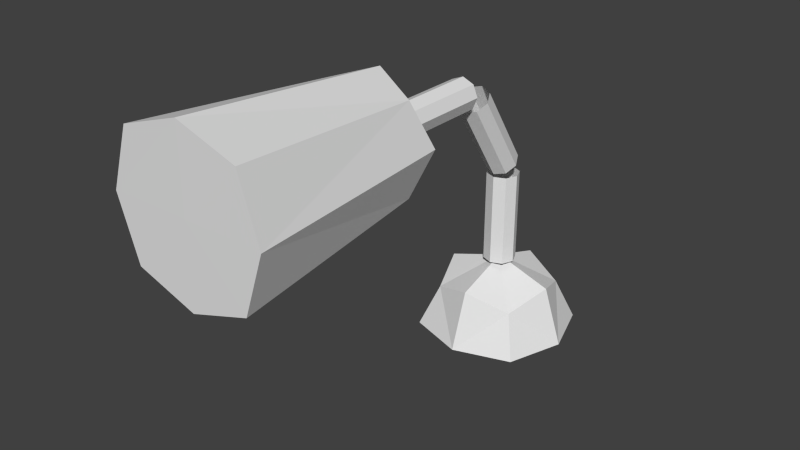# Source: luxor.blend  (saved by Blender 2.67.0; exported with 4.5.12 LTS)
import bpy
from mathutils import Matrix  # noqa: F401  (used for matrix-valued properties, if any)

bpy.ops.wm.read_factory_settings(use_empty=True)
scene = bpy.context.scene
scene.name = 'Scene'

# ---- collections
col_collection_1 = bpy.data.collections.new('Collection 1'); scene.collection.children.link(col_collection_1)

# ---- world
world_world = bpy.data.worlds.new('World'); scene.world = world_world
world_world.color = (0.05088, 0.05088, 0.05088)
world_world.use_sun_shadow = False
world_world.sun_shadow_jitter_overblur = 0.0
world_world.cycles.sampling_method = 'MANUAL'
world_world.cycles.sample_map_resolution = 256

# ---- meshes
me_cube_001 = bpy.data.meshes.new('Cube.001')
me_cube_001.from_pydata([(-1.0, 0.0, 0.0), (0.0, 1.0, 0.0), (1.0, 0.0, 0.0), (0.0, -1.0, 0.0), (0.0, 0.0, 1.0), (-0.75, 0.0, 0.75), (-0.75, 0.75, 0.0), (-0.75, -0.75, 0.0), (0.0, 0.75, 0.75), (0.75, 0.75, 0.0), (0.75, 0.0, 0.75), (0.75, -0.75, 0.0), (0.0, -0.75, 0.75), (0.0, 0.0, -0.003424), (-0.5556, -0.5556, 0.5556), (-0.5556, 0.5556, 0.5556), (0.5556, 0.5556, 0.5556), (0.5556, -0.5556, 0.5556), (-0.002979, 0.2139, 0.974), (-0.002979, 0.2139, 2.205), (0.1485, 0.1511, 0.974), (0.1485, 0.1511, 2.205), (0.2112, -0.0003327, 0.974), (0.2112, -0.0003327, 2.205), (0.1485, -0.1518, 0.974), (0.1485, -0.1518, 2.205), (-0.002979, -0.2145, 0.974), (-0.002979, -0.2145, 2.205), (-0.1544, -0.1518, 0.974), (-0.1544, -0.1518, 2.205), (-0.2172, -0.0003327, 0.974), (-0.2172, -0.0003327, 2.205), (-0.1544, 0.1511, 0.974), (-0.1544, 0.1511, 2.205), (-0.002979, 0.142, 2.48), (-0.002979, -0.5324, 3.51), (0.1485, 0.08953, 2.446), (0.1485, -0.5849, 3.476), (0.2112, -0.03719, 2.363), (0.2112, -0.7116, 3.393), (0.1485, -0.1639, 2.28), (0.1485, -0.8383, 3.31), (-0.002979, -0.2164, 2.246), (-0.002979, -0.8908, 3.276), (-0.1544, -0.1639, 2.28), (-0.1544, -0.8383, 3.31), (-0.2172, -0.03719, 2.363), (-0.2172, -0.7116, 3.393), (-0.1544, 0.08953, 2.446), (-0.1544, -0.5849, 3.476), (-0.002979, -0.9195, 3.735), (-0.002979, -2.151, 3.727), (0.1485, -0.9192, 3.672), (0.1485, -2.15, 3.665), (0.2112, -0.9183, 3.52), (0.2112, -2.149, 3.513), (0.1485, -0.9174, 3.369), (0.1485, -2.148, 3.362), (-0.002979, -0.917, 3.306), (-0.002979, -2.148, 3.299), (-0.1544, -0.9174, 3.369), (-0.1544, -2.148, 3.362), (-0.2172, -0.9183, 3.52), (-0.2172, -2.149, 3.513), (-0.1544, -0.9192, 3.672), (-0.1544, -2.15, 3.665), (-1.0, -5.128, 3.506), (0.0, -5.128, 2.506), (1.0, -5.128, 3.506), (0.0, -5.128, 4.506), (0.0, -2.142, 3.506), (-0.75, -2.392, 3.506), (-0.75, -5.128, 2.756), (-0.75, -5.128, 4.256), (0.0, -2.392, 2.756), (0.75, -5.128, 2.756), (0.75, -2.392, 3.506), (0.75, -5.128, 4.256), (0.0, -2.392, 4.256), (0.0, -5.131, 3.506), (-0.5556, -2.586, 4.061), (-0.5556, -2.586, 2.95), (0.5556, -2.586, 2.95), (0.5556, -2.586, 4.061)], [], [(0, 7, 14, 5), (0, 5, 15, 6), (1, 6, 15, 8), (1, 8, 16, 9), (2, 9, 16, 10), (2, 10, 17, 11), (3, 11, 17, 12), (3, 12, 14, 7), (13, 2, 11, 3), (13, 1, 9, 2), (4, 12, 17, 10), (4, 10, 16, 8), (4, 8, 15, 5), (4, 5, 14, 12), (13, 0, 6, 1), (0, 13, 3, 7), (18, 19, 21, 20), (20, 21, 23, 22), (22, 23, 25, 24), (24, 25, 27, 26), (26, 27, 29, 28), (28, 29, 31, 30), (32, 33, 19, 18), (30, 31, 33, 32), (34, 35, 37, 36), (36, 37, 39, 38), (38, 39, 41, 40), (40, 41, 43, 42), (42, 43, 45, 44), (44, 45, 47, 46), (48, 49, 35, 34), (46, 47, 49, 48), (50, 51, 53, 52), (52, 53, 55, 54), (54, 55, 57, 56), (56, 57, 59, 58), (58, 59, 61, 60), (60, 61, 63, 62), (64, 65, 51, 50), (62, 63, 65, 64), (66, 73, 80, 71), (66, 71, 81, 72), (67, 72, 81, 74), (67, 74, 82, 75), (68, 75, 82, 76), (68, 76, 83, 77), (69, 77, 83, 78), (69, 78, 80, 73), (79, 68, 77, 69), (79, 67, 75, 68), (70, 78, 83, 76), (70, 76, 82, 74), (70, 74, 81, 71), (70, 71, 80, 78), (79, 66, 72, 67), (66, 79, 69, 73)])
me_cube_001.use_remesh_preserve_volume = False
me_cube_001.use_remesh_preserve_attributes = False
me_cube_001.use_mirror_vertex_groups = False
me_cube_001.update()

# ---- objects
ob_cube = bpy.data.objects.new('Cube', me_cube_001)

# ---- transforms, parenting, visibility, modifiers, constraints
ob_cube.location = (0.0, 0.0, 0.0)
ob_cube.lineart.crease_threshold = 0.0

# ---- collection membership
col_collection_1.objects.link(ob_cube)

# ---- scene / render settings (as saved in the file)
scene.frame_start = 1; scene.frame_end = 250; scene.frame_set(1)
scene.render.engine = 'BLENDER_EEVEE_NEXT'
scene.render.image_settings.color_mode = 'RGB'
scene.render.image_settings.compression = 90
scene.render.resolution_percentage = 50
scene.render.dither_intensity = 0.0
scene.cycles.use_denoising = False
scene.cycles.samples = 10
scene.cycles.sampling_pattern = 'TABULATED_SOBOL'
scene.cycles.light_sampling_threshold = 0.0
scene.cycles.use_adaptive_sampling = False
scene.cycles.use_light_tree = False
scene.cycles.blur_glossy = 0.0
scene.cycles.volume_bounces = 1
scene.cycles.pixel_filter_type = 'GAUSSIAN'
scene.cycles.sample_clamp_indirect = 0.0
scene.view_settings.view_transform = 'Standard'
bpy.context.view_layer.update()

# ---- added for rendering (the .blend has no active camera and no usable light): camera, sun
cam_auto = bpy.data.cameras.new('AutoCamera')
cam_auto.lens = 50.0
cam_auto.sensor_width = 36.0
cam_auto.clip_end = 1000.0
ob_auto_camera = bpy.data.objects.new('AutoCamera', cam_auto)
scene.collection.objects.link(ob_auto_camera)
ob_auto_camera.location = (7.28054, -10.8021, 8.07555)
ob_auto_camera.rotation_euler = (1.09748, -7.21219e-08, 0.694738)
scene.camera = ob_auto_camera
light_auto_sun = bpy.data.lights.new('AutoSun', 'SUN')
light_auto_sun.energy = 3.0
light_auto_sun.angle = 0.0523599
ob_auto_sun = bpy.data.objects.new('AutoSun', light_auto_sun)
scene.collection.objects.link(ob_auto_sun)
ob_auto_sun.rotation_euler = (0.872665, 0.174533, 0.523599)
bpy.context.view_layer.update()

